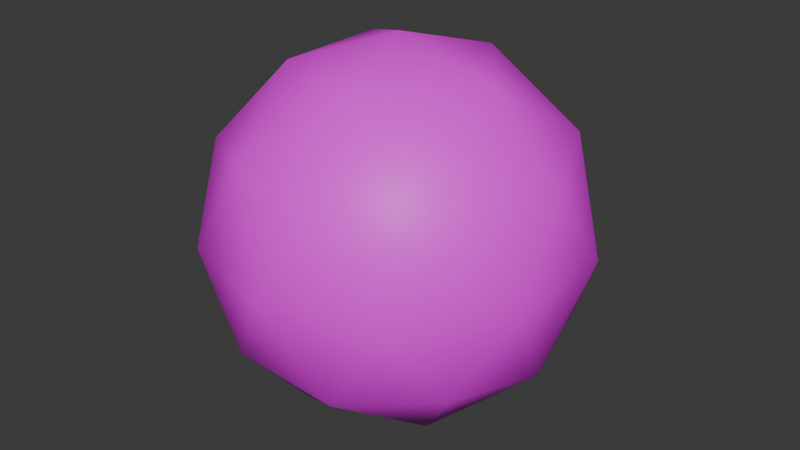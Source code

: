 # Source: Tree4.blend  (saved by Blender 4.0.36; exported with 4.5.12 LTS)
import bpy
from mathutils import Matrix  # noqa: F401  (used for matrix-valued properties, if any)

bpy.ops.wm.read_factory_settings(use_empty=True)
scene = bpy.context.scene
scene.name = 'Scene'

# ---- collections
col_collection = bpy.data.collections.new('Collection'); scene.collection.children.link(col_collection)

# ---- images (referenced by path relative to the original .blend; pixels are not part of the script)
import os
ASSET_DIR = os.environ.get("B2B_ASSET_DIR", "")  # directory of the original .blend (textures are referenced by path, not embedded)
HERE = os.path.dirname(os.path.abspath(__file__))  # packed textures are extracted next to this script under _unpacked/

def load_image(name, relpath, width, height, colorspace="sRGB"):
    """Load a texture the original file referenced (path relative to the .blend, or extracted next to this script)."""
    p = next((c for c in (os.path.join(HERE, relpath), os.path.join(ASSET_DIR, relpath)) if relpath and os.path.exists(c)), "")
    if p:
        img = bpy.data.images.load(p, check_existing=True)
        img.name = name
    else:  # same state as the original file: an image datablock whose file is absent (Cycles renders it pink)
        img = bpy.data.images.new(name, width, height)
        img.source = "FILE"
        img.filepath = "//" + (relpath or name)
    img.colorspace_settings.name = colorspace
    return img
img_colorpalette_png = load_image('ColorPalette.png', 'ColorPalette.png', 1024, 1024, 'sRGB')

# ---- materials (node trees are filled in below, after node groups)
mat_material = bpy.data.materials.new('Material')
mat_material.alpha_threshold = 0.0
mat_material.use_transparent_shadow = False
mat_material.roughness = 0.5
mat_material.line_color = (0.0, 0.0, 0.0, 1.0)

# ---- node groups
ng_auto_smooth = bpy.data.node_groups.new('Auto Smooth', 'GeometryNodeTree')
_s = ng_auto_smooth.interface.new_socket(name='Geometry', in_out='OUTPUT', socket_type='NodeSocketGeometry')
_s = ng_auto_smooth.interface.new_socket(name='Geometry', in_out='INPUT', socket_type='NodeSocketGeometry')
_s = ng_auto_smooth.interface.new_socket(name='Angle', in_out='INPUT', socket_type='NodeSocketFloat')
_s.subtype = 'ANGLE'
_s.min_value = 0.0
_s.max_value = 3.142
ng_auto_smooth.is_modifier = True
_N = ng_auto_smooth.nodes; _L = ng_auto_smooth.links
n0 = _N.new('NodeGroupOutput'); n0.name = 'Group Output'; n0.location = (480, -100)
n1 = _N.new('NodeGroupInput'); n1.name = 'Group Input'; n1.location = (-420, -300)
n2 = _N.new('NodeGroupInput'); n2.name = 'Group Input.001'; n2.location = (-60, -100)
n3 = _N.new('GeometryNodeSetShadeSmooth'); n3.name = 'Set Shade Smooth'; n3.location = (120, -100)
n3.domain = 'EDGE'
n4 = _N.new('GeometryNodeSetShadeSmooth'); n4.name = 'Set Shade Smooth.001'; n4.location = (300, -100)
n5 = _N.new('GeometryNodeInputMeshEdgeAngle'); n5.name = 'Edge Angle'; n5.location = (-420, -220)
n6 = _N.new('GeometryNodeInputEdgeSmooth'); n6.name = 'Is Edge Smooth'; n6.location = (-60, -160)
n7 = _N.new('GeometryNodeInputShadeSmooth'); n7.name = 'Is Face Smooth'; n7.location = (-240, -340)
n8 = _N.new('FunctionNodeBooleanMath'); n8.name = 'Boolean Math'; n8.location = (-60, -220)
n9 = _N.new('FunctionNodeCompare'); n9.name = 'Compare'; n9.location = (-240, -180)
n9.operation = 'LESS_EQUAL'
_L.new(n5.outputs[0], n9.inputs[0])
_L.new(n4.outputs[0], n0.inputs[0])
_L.new(n1.outputs[1], n9.inputs[1])
_L.new(n9.outputs[0], n8.inputs[0])
_L.new(n7.outputs[0], n8.inputs[1])
_L.new(n2.outputs[0], n3.inputs[0])
_L.new(n6.outputs[0], n3.inputs[1])
_L.new(n3.outputs[0], n4.inputs[0])
_L.new(n8.outputs[0], n3.inputs[2])
n0.is_active_output = True

# ---- material node trees
mat_material.use_nodes = True; mat_material.node_tree.nodes.clear()
_N = mat_material.node_tree.nodes; _L = mat_material.node_tree.links
n0 = _N.new('ShaderNodeOutputMaterial'); n0.name = 'Material Output'; n0.location = (300, 300)
n1 = _N.new('ShaderNodeBsdfPrincipled'); n1.name = 'Principled BSDF'; n1.location = (10, 300)
n1.inputs[3].default_value = 1.45
n2 = _N.new('ShaderNodeTexImage'); n2.name = 'Image Texture'; n2.location = (-373, 162)
n2.image = img_colorpalette_png
n2.interpolation = 'Closest'
_L.new(n1.outputs[0], n0.inputs[0])
_L.new(n2.outputs[0], n1.inputs[0])
n0.is_active_output = True

# ---- world
world_world = bpy.data.worlds.new('World'); scene.world = world_world
world_world.use_nodes = True; world_world.node_tree.nodes.clear()
_N = world_world.node_tree.nodes; _L = world_world.node_tree.links
n0 = _N.new('ShaderNodeOutputWorld'); n0.name = 'World Output'; n0.location = (300, 300)
n1 = _N.new('ShaderNodeBackground'); n1.name = 'Background'; n1.location = (10, 300)
n1.inputs[0].default_value = (0.05088, 0.05088, 0.05088, 1.0)
_L.new(n1.outputs[0], n0.inputs[0])
n0.is_active_output = True
world_world.color = (0.05088, 0.05088, 0.05088)
world_world.use_sun_shadow = False
world_world.sun_shadow_jitter_overblur = 0.0

# ---- meshes
me_icosphere = bpy.data.meshes.new('Icosphere')
me_icosphere.from_pydata([(0.0, 0.0, 0.0), (1.447, -1.051, 1.106), (-0.5528, -1.701, 1.106), (-1.789, 0.0, 1.106), (-0.5528, 1.701, 1.106), (1.447, 1.051, 1.106), (0.5528, -1.701, 2.894), (-1.447, -1.051, 2.894), (-1.447, 1.051, 2.894), (0.5528, 1.701, 2.894), (1.789, 0.0, 2.894), (0.0, 0.0, 4.0), (-0.3249, -1.0, 0.2987), (0.8506, -0.618, 0.2987), (0.5257, -1.618, 0.9485), (1.701, 0.0, 0.9485), (0.8506, 0.618, 0.2987), (-1.051, 0.0, 0.2987), (-1.376, -1.0, 0.9485), (-0.3249, 1.0, 0.2987), (-1.376, 1.0, 0.9485), (0.5257, 1.618, 0.9485), (1.902, -0.618, 2.0), (1.902, 0.618, 2.0), (0.0, -2.0, 2.0), (1.176, -1.618, 2.0), (-1.902, -0.618, 2.0), (-1.176, -1.618, 2.0), (-1.176, 1.618, 2.0), (-1.902, 0.618, 2.0), (1.176, 1.618, 2.0), (0.0, 2.0, 2.0), (1.376, -1.0, 3.051), (-0.5257, -1.618, 3.051), (-1.701, 0.0, 3.051), (-0.5257, 1.618, 3.051), (1.376, 1.0, 3.051), (0.3249, -1.0, 3.701), (1.051, 0.0, 3.701), (-0.8506, -0.618, 3.701), (-0.8506, 0.618, 3.701), (0.3249, 1.0, 3.701)], [], [(0, 13, 12), (1, 13, 15), (0, 12, 17), (0, 17, 19), (0, 19, 16), (1, 15, 22), (2, 14, 24), (3, 18, 26), (4, 20, 28), (5, 21, 30), (1, 22, 25), (2, 24, 27), (3, 26, 29), (4, 28, 31), (5, 30, 23), (6, 32, 37), (7, 33, 39), (8, 34, 40), (9, 35, 41), (10, 36, 38), (38, 41, 11), (38, 36, 41), (36, 9, 41), (41, 40, 11), (41, 35, 40), (35, 8, 40), (40, 39, 11), (40, 34, 39), (34, 7, 39), (39, 37, 11), (39, 33, 37), (33, 6, 37), (37, 38, 11), (37, 32, 38), (32, 10, 38), (23, 36, 10), (23, 30, 36), (30, 9, 36), (31, 35, 9), (31, 28, 35), (28, 8, 35), (29, 34, 8), (29, 26, 34), (26, 7, 34), (27, 33, 7), (27, 24, 33), (24, 6, 33), (25, 32, 6), (25, 22, 32), (22, 10, 32), (30, 31, 9), (30, 21, 31), (21, 4, 31), (28, 29, 8), (28, 20, 29), (20, 3, 29), (26, 27, 7), (26, 18, 27), (18, 2, 27), (24, 25, 6), (24, 14, 25), (14, 1, 25), (22, 23, 10), (22, 15, 23), (15, 5, 23), (16, 21, 5), (16, 19, 21), (19, 4, 21), (19, 20, 4), (19, 17, 20), (17, 3, 20), (17, 18, 3), (17, 12, 18), (12, 2, 18), (15, 16, 5), (15, 13, 16), (13, 0, 16), (12, 14, 2), (12, 13, 14), (13, 1, 14)])
me_icosphere.polygons.foreach_set('use_smooth', [True] * 80)
_uv = me_icosphere.uv_layers.new(name='UVMap')
_uv.uv.foreach_set('vector', [0.04638, 0.8151, 0.04638, 0.8151, 0.04638, 0.8151, 0.04638, 0.8151, 0.04638, 0.8151, 0.04638, 0.8151, 0.04638, 0.8151, 0.04638, 0.8151, 0.04638, 0.8151, 0.04638, 0.8151, 0.04638, 0.8151, 0.04638, 0.8151, 0.04638, 0.8151, 0.04638, 0.8151, 0.04638, 0.8151, 0.04638, 0.8151, 0.04638, 0.8151, 0.04638, 0.8151, 0.04638, 0.8151, 0.04638, 0.8151, 0.04638, 0.8151, 0.04638, 0.8151, 0.04638, 0.8151, 0.04638, 0.8151, 0.04638, 0.8151, 0.04638, 0.8151, 0.04638, 0.8151, 0.04638, 0.8151, 0.04638, 0.8151, 0.04638, 0.8151, 0.04638, 0.8151, 0.04638, 0.8151, 0.04638, 0.8151, 0.04638, 0.8151, 0.04638, 0.8151, 0.04638, 0.8151, 0.04638, 0.8151, 0.04638, 0.8151, 0.04638, 0.8151, 0.04638, 0.8151, 0.04638, 0.8151, 0.04638, 0.8151, 0.04638, 0.8151, 0.04638, 0.8151, 0.04638, 0.8151, 0.04638, 0.8151, 0.04638, 0.8151, 0.04638, 0.8151, 0.04638, 0.8151, 0.04638, 0.8151, 0.04638, 0.8151, 0.04638, 0.8151, 0.04638, 0.8151, 0.04638, 0.8151, 0.04638, 0.8151, 0.04638, 0.8151, 0.04638, 0.8151, 0.04638, 0.8151, 0.04638, 0.8151, 0.04638, 0.8151, 0.04638, 0.8151, 0.04638, 0.8151, 0.04638, 0.8151, 0.04638, 0.8151, 0.04638, 0.8151, 0.04638, 0.8151, 0.04638, 0.8151, 0.04638, 0.8151, 0.04638, 0.8151, 0.04638, 0.8151, 0.04638, 0.8151, 0.04638, 0.8151, 0.04638, 0.8151, 0.04638, 0.8151, 0.04638, 0.8151, 0.04638, 0.8151, 0.04638, 0.8151, 0.04638, 0.8151, 0.04638, 0.8151, 0.04638, 0.8151, 0.04638, 0.8151, 0.04638, 0.8151, 0.04638, 0.8151, 0.04638, 0.8151, 0.04638, 0.8151, 0.04638, 0.8151, 0.04638, 0.8151, 0.04638, 0.8151, 0.04638, 0.8151, 0.04638, 0.8151, 0.04638, 0.8151, 0.04638, 0.8151, 0.04638, 0.8151, 0.04638, 0.8151, 0.04638, 0.8151, 0.04638, 0.8151, 0.04638, 0.8151, 0.04638, 0.8151, 0.04638, 0.8151, 0.04638, 0.8151, 0.04638, 0.8151, 0.04638, 0.8151, 0.04638, 0.8151, 0.04638, 0.8151, 0.04638, 0.8151, 0.04638, 0.8151, 0.04638, 0.8151, 0.04638, 0.8151, 0.04638, 0.8151, 0.04638, 0.8151, 0.04638, 0.8151, 0.04638, 0.8151, 0.04638, 0.8151, 0.04638, 0.8151, 0.04638, 0.8151, 0.04638, 0.8151, 0.04638, 0.8151, 0.04638, 0.8151, 0.04638, 0.8151, 0.04638, 0.8151, 0.04638, 0.8151, 0.04638, 0.8151, 0.04638, 0.8151, 0.04638, 0.8151, 0.04638, 0.8151, 0.04638, 0.8151, 0.04638, 0.8151, 0.04638, 0.8151, 0.04638, 0.8151, 0.04638, 0.8151, 0.04638, 0.8151, 0.04638, 0.8151, 0.04638, 0.8151, 0.04638, 0.8151, 0.04638, 0.8151, 0.04638, 0.8151, 0.04638, 0.8151, 0.04638, 0.8151, 0.04638, 0.8151, 0.04638, 0.8151, 0.04638, 0.8151, 0.04638, 0.8151, 0.04638, 0.8151, 0.04638, 0.8151, 0.04638, 0.8151, 0.04638, 0.8151, 0.04638, 0.8151, 0.04638, 0.8151, 0.04638, 0.8151, 0.04638, 0.8151, 0.04638, 0.8151, 0.04638, 0.8151, 0.04638, 0.8151, 0.04638, 0.8151, 0.04638, 0.8151, 0.04638, 0.8151, 0.04638, 0.8151, 0.04638, 0.8151, 0.04638, 0.8151, 0.04638, 0.8151, 0.04638, 0.8151, 0.04638, 0.8151, 0.04638, 0.8151, 0.04638, 0.8151, 0.04638, 0.8151, 0.04638, 0.8151, 0.04638, 0.8151, 0.04638, 0.8151, 0.04638, 0.8151, 0.04638, 0.8151, 0.04638, 0.8151, 0.04638, 0.8151, 0.04638, 0.8151, 0.04638, 0.8151, 0.04638, 0.8151, 0.04638, 0.8151, 0.04638, 0.8151, 0.04638, 0.8151, 0.04638, 0.8151, 0.04638, 0.8151, 0.04638, 0.8151, 0.04638, 0.8151, 0.04638, 0.8151, 0.04638, 0.8151, 0.04638, 0.8151, 0.04638, 0.8151, 0.04638, 0.8151, 0.04638, 0.8151, 0.04638, 0.8151, 0.04638, 0.8151, 0.04638, 0.8151, 0.04638, 0.8151, 0.04638, 0.8151, 0.04638, 0.8151, 0.04638, 0.8151, 0.04638, 0.8151, 0.04638, 0.8151, 0.04638, 0.8151, 0.04638, 0.8151, 0.04638, 0.8151, 0.04638, 0.8151, 0.04638, 0.8151, 0.04638, 0.8151, 0.04638, 0.8151, 0.04638, 0.8151, 0.04638, 0.8151, 0.04638, 0.8151, 0.04638, 0.8151, 0.04638, 0.8151, 0.04638, 0.8151, 0.04638, 0.8151, 0.04638, 0.8151, 0.04638, 0.8151, 0.04638, 0.8151, 0.04638, 0.8151, 0.04638, 0.8151, 0.04638, 0.8151, 0.04638, 0.8151, 0.04638, 0.8151, 0.04638, 0.8151, 0.04638, 0.8151, 0.04638, 0.8151, 0.04638, 0.8151, 0.04638, 0.8151, 0.04638, 0.8151, 0.04638, 0.8151, 0.04638, 0.8151, 0.04638, 0.8151, 0.04638, 0.8151, 0.04638, 0.8151, 0.04638, 0.8151, 0.04638, 0.8151, 0.04638, 0.8151, 0.04638, 0.8151, 0.04638, 0.8151, 0.04638, 0.8151, 0.04638, 0.8151, 0.04638, 0.8151, 0.04638, 0.8151, 0.04638, 0.8151])
me_icosphere.materials.append(mat_material)
me_icosphere.update()

# ---- objects
ob_tree = bpy.data.objects.new('Tree', me_icosphere)

# ---- transforms, parenting, visibility, modifiers, constraints
ob_tree.location = (0.0, 0.0, 0.0)
_m = ob_tree.modifiers.new('Auto Smooth', 'NODES')
_m.node_group = ng_auto_smooth
_gi = [s.identifier for s in ng_auto_smooth.interface.items_tree if s.item_type == 'SOCKET' and s.in_out == 'INPUT']
_m[_gi[1]] = 0.5236  # Angle

# ---- collection membership
col_collection.objects.link(ob_tree)

# ---- scene / render settings (as saved in the file)
scene.frame_start = 1; scene.frame_end = 250; scene.frame_set(1)
scene.render.engine = 'BLENDER_EEVEE_NEXT'
scene.cycles.sampling_pattern = 'TABULATED_SOBOL'
bpy.context.view_layer.update()

# ---- added for rendering (the .blend has no active camera and no usable light): camera, sun
cam_auto = bpy.data.cameras.new('AutoCamera')
cam_auto.lens = 50.0
cam_auto.sensor_width = 36.0
cam_auto.clip_end = 1000.0
ob_auto_camera = bpy.data.objects.new('AutoCamera', cam_auto)
scene.collection.objects.link(ob_auto_camera)
ob_auto_camera.location = (6.3073, -7.56876, 7.04584)
ob_auto_camera.rotation_euler = (1.09748, -7.21219e-08, 0.694738)
scene.camera = ob_auto_camera
light_auto_sun = bpy.data.lights.new('AutoSun', 'SUN')
light_auto_sun.energy = 3.0
light_auto_sun.angle = 0.0523599
ob_auto_sun = bpy.data.objects.new('AutoSun', light_auto_sun)
scene.collection.objects.link(ob_auto_sun)
ob_auto_sun.rotation_euler = (0.872665, 0.174533, 0.523599)
bpy.context.view_layer.update()
